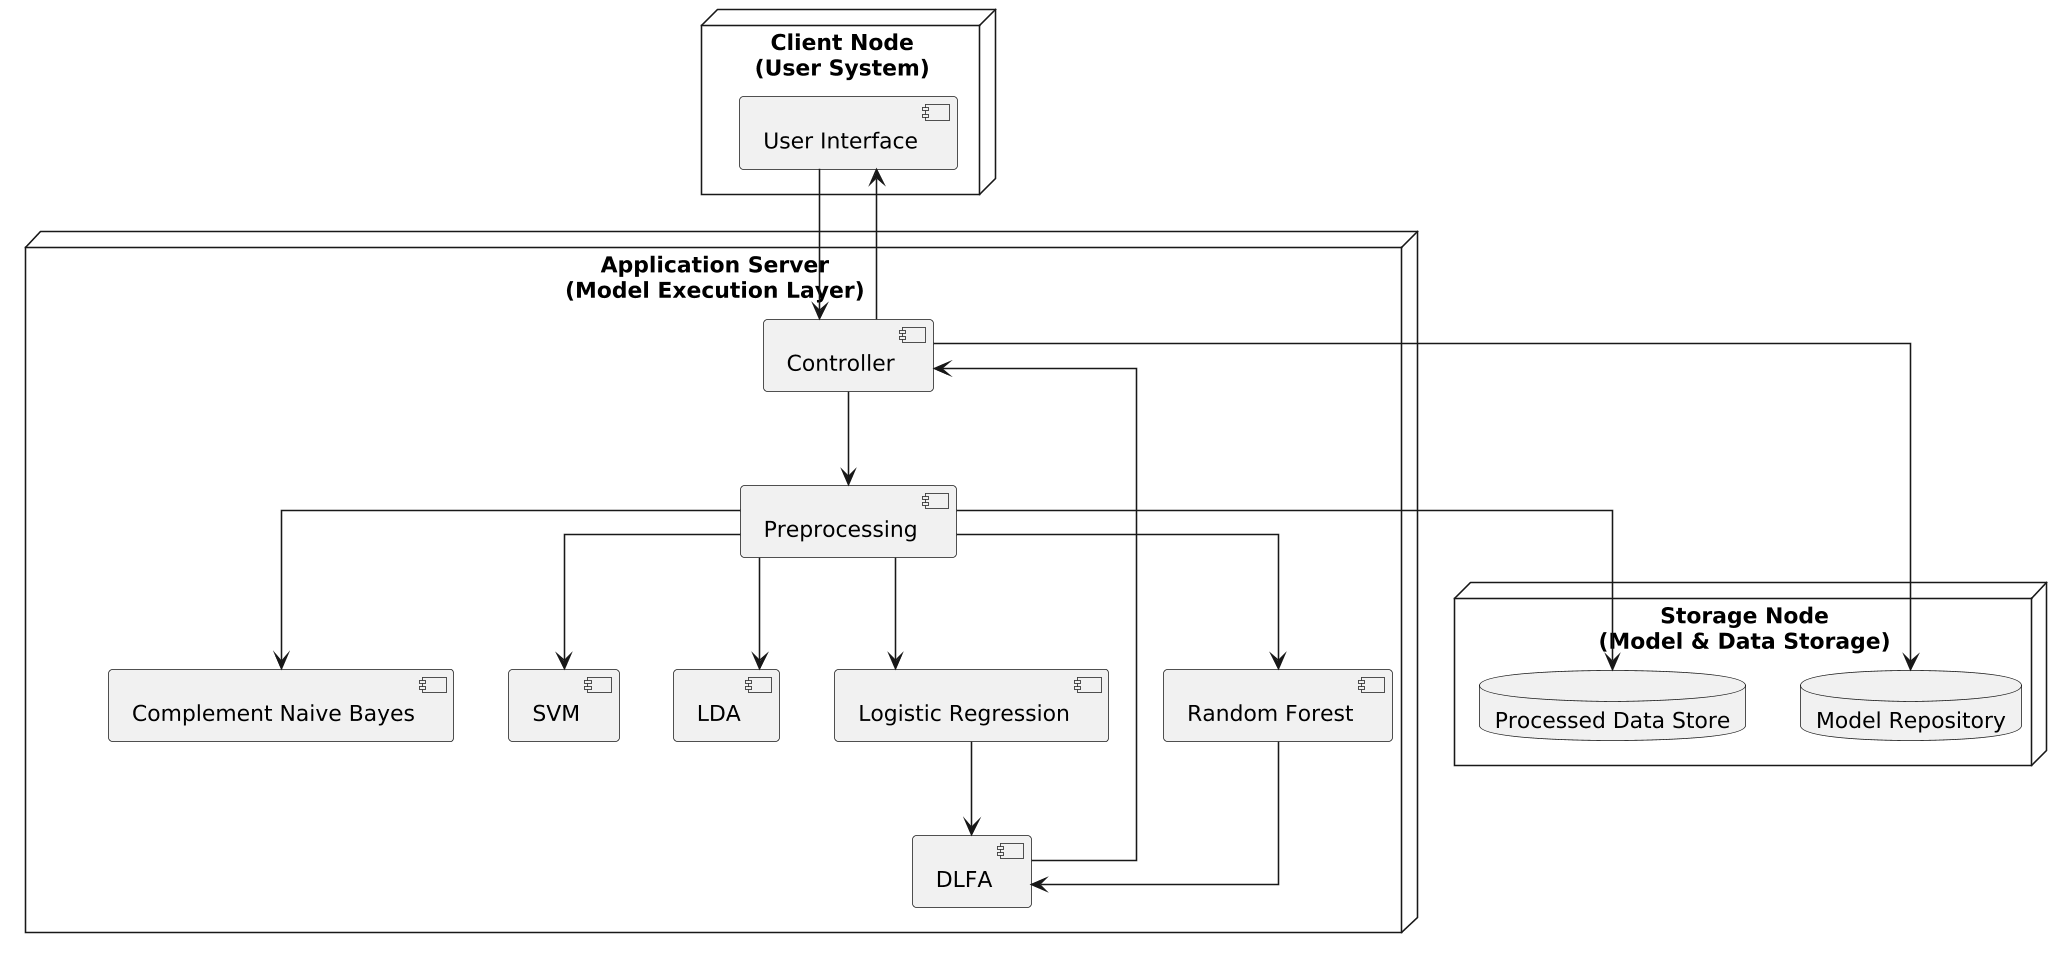

The diagram above was rendered by PlantUML. Its source (embedded in the PNG):
@startuml
skinparam dpi 150
skinparam linetype ortho
skinparam defaultFontName "Times New Roman"
skinparam defaultFontSize 14

node "Client Node\n(User System)" {
    component "User Interface" as UI
}

node "Application Server\n(Model Execution Layer)" {
    component "Controller"
    component "Preprocessing"
    component "Complement Naive Bayes"
    component "SVM"
    component "LDA"
    component "Logistic Regression"
    component "Random Forest"
    component "DLFA"
}

node "Storage Node\n(Model & Data Storage)" {
    database "Model Repository"
    database "Processed Data Store"
}

UI --> Controller
Controller --> Preprocessing

Preprocessing --> "Complement Naive Bayes"
Preprocessing --> SVM
Preprocessing --> LDA
Preprocessing --> "Logistic Regression"
Preprocessing --> "Random Forest"

"Logistic Regression" --> DLFA
"Random Forest" --> DLFA

DLFA --> Controller
Controller --> UI

Controller --> "Model Repository"
Preprocessing --> "Processed Data Store"
@enduml